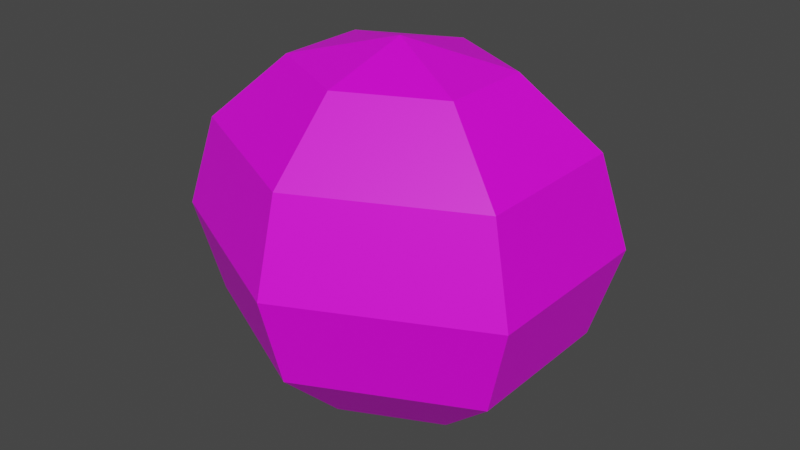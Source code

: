 # Source: model-collectable-resources-low.blend  (saved by Blender 3.0.42; exported with 4.5.12 LTS)
import bpy
from mathutils import Matrix  # noqa: F401  (used for matrix-valued properties, if any)

bpy.ops.wm.read_factory_settings(use_empty=True)
scene = bpy.context.scene
scene.name = 'Scene'

# ---- collections
col_collection = bpy.data.collections.new('Collection'); scene.collection.children.link(col_collection)

# ---- images (referenced by path relative to the original .blend; pixels are not part of the script)
import os
ASSET_DIR = os.environ.get("B2B_ASSET_DIR", "")  # directory of the original .blend (textures are referenced by path, not embedded)
HERE = os.path.dirname(os.path.abspath(__file__))  # packed textures are extracted next to this script under _unpacked/

def load_image(name, relpath, width, height, colorspace="sRGB"):
    """Load a texture the original file referenced (path relative to the .blend, or extracted next to this script)."""
    p = next((c for c in (os.path.join(HERE, relpath), os.path.join(ASSET_DIR, relpath)) if relpath and os.path.exists(c)), "")
    if p:
        img = bpy.data.images.load(p, check_existing=True)
        img.name = name
    else:  # same state as the original file: an image datablock whose file is absent (Cycles renders it pink)
        img = bpy.data.images.new(name, width, height)
        img.source = "FILE"
        img.filepath = "//" + (relpath or name)
    img.colorspace_settings.name = colorspace
    return img
img_texture_collectable_resource_tga = load_image('texture-collectable-resource.tga', 'texture-collectable-resource.tga', 1024, 1024, 'sRGB')

# ---- materials (node trees are filled in below, after node groups)
mat_material_metal = bpy.data.materials.new('material_metal')
mat_material_metal.use_transparent_shadow = False
mat_material_glass = bpy.data.materials.new('material_glass')
mat_material_glass.use_transparent_shadow = False
mat_material_emissive = bpy.data.materials.new('material_emissive')
mat_material_emissive.use_transparent_shadow = False

# ---- material node trees
mat_material_metal.use_nodes = True; mat_material_metal.node_tree.nodes.clear()
_N = mat_material_metal.node_tree.nodes; _L = mat_material_metal.node_tree.links
n0 = _N.new('ShaderNodeBsdfPrincipled'); n0.name = 'Principled BSDF'; n0.location = (10, 300)
n0.distribution = 'GGX'
n0.subsurface_method = 'RANDOM_WALK_SKIN'
n0.inputs[3].default_value = 1.45
n0.inputs[27].default_value = (0.0, 0.0, 0.0, 1.0)
n0.inputs[28].default_value = 1.0
n1 = _N.new('ShaderNodeOutputMaterial'); n1.name = 'Material Output'; n1.location = (300, 300)
n2 = _N.new('ShaderNodeTexImage'); n2.name = 'Image Texture'; n2.location = (-280, 280)
n2.image = img_texture_collectable_resource_tga
_L.new(n0.outputs[0], n1.inputs[0])
_L.new(n2.outputs[0], n0.inputs[0])
n1.is_active_output = True
mat_material_glass.use_nodes = True; mat_material_glass.node_tree.nodes.clear()
_N = mat_material_glass.node_tree.nodes; _L = mat_material_glass.node_tree.links
n0 = _N.new('ShaderNodeBsdfPrincipled'); n0.name = 'Principled BSDF'; n0.location = (10, 300)
n0.distribution = 'GGX'
n0.subsurface_method = 'RANDOM_WALK_SKIN'
n0.inputs[3].default_value = 1.45
n0.inputs[27].default_value = (0.0, 0.0, 0.0, 1.0)
n0.inputs[28].default_value = 1.0
n1 = _N.new('ShaderNodeOutputMaterial'); n1.name = 'Material Output'; n1.location = (300, 300)
n2 = _N.new('ShaderNodeTexImage'); n2.name = 'Image Texture'; n2.location = (-280, 280)
n2.image = img_texture_collectable_resource_tga
_L.new(n0.outputs[0], n1.inputs[0])
_L.new(n2.outputs[0], n0.inputs[0])
n1.is_active_output = True
mat_material_emissive.use_nodes = True; mat_material_emissive.node_tree.nodes.clear()
_N = mat_material_emissive.node_tree.nodes; _L = mat_material_emissive.node_tree.links
n0 = _N.new('ShaderNodeBsdfPrincipled'); n0.name = 'Principled BSDF'; n0.location = (10, 300)
n0.distribution = 'GGX'
n0.subsurface_method = 'RANDOM_WALK_SKIN'
n0.inputs[3].default_value = 1.45
n0.inputs[27].default_value = (0.0, 0.0, 0.0, 1.0)
n0.inputs[28].default_value = 1.0
n1 = _N.new('ShaderNodeOutputMaterial'); n1.name = 'Material Output'; n1.location = (300, 300)
n2 = _N.new('ShaderNodeTexImage'); n2.name = 'Image Texture'; n2.location = (-280, 280)
n2.image = img_texture_collectable_resource_tga
_L.new(n0.outputs[0], n1.inputs[0])
_L.new(n2.outputs[0], n0.inputs[0])
n1.is_active_output = True

# ---- world
world_world = bpy.data.worlds.new('World'); scene.world = world_world
world_world.use_nodes = True; world_world.node_tree.nodes.clear()
_N = world_world.node_tree.nodes; _L = world_world.node_tree.links
n0 = _N.new('ShaderNodeOutputWorld'); n0.name = 'World Output'; n0.location = (300, 300)
n1 = _N.new('ShaderNodeBackground'); n1.name = 'Background'; n1.location = (10, 300)
n1.inputs[0].default_value = (0.05088, 0.05088, 0.05088, 1.0)
_L.new(n1.outputs[0], n0.inputs[0])
n0.is_active_output = True
world_world.color = (0.05088, 0.05088, 0.05088)
world_world.use_sun_shadow = False
world_world.sun_shadow_jitter_overblur = 0.0

# ---- meshes
me_sphere = bpy.data.meshes.new('Sphere')
me_sphere.from_pydata([(0.0, 0.07497, 0.2814), (0.0, 0.1298, 0.2265), (0.0, 0.1499, 0.1516), (0.0, 0.1298, 0.07658), (0.0, 0.07497, 0.02171), (0.07633, 0.03748, 0.2814), (0.1322, 0.06492, 0.2265), (0.1527, 0.07497, 0.1516), (0.1322, 0.06492, 0.07658), (0.07633, 0.03748, 0.02171), (0.07633, -0.03748, 0.2814), (0.1322, -0.06492, 0.2265), (0.1527, -0.07497, 0.1516), (0.1322, -0.06492, 0.07658), (0.07633, -0.03748, 0.02171), (-7.668e-09, -0.07497, 0.2814), (-2.343e-08, -0.1298, 0.2265), (-2.868e-08, -0.1499, 0.1516), (-1.818e-08, -0.1298, 0.07658), (-1.818e-08, -0.07497, 0.02171), (0.0, -1.311e-08, 0.001618), (-1.335e-08, -1.966e-08, 0.3015), (-0.07633, -0.03748, 0.2814), (-0.1322, -0.06492, 0.2265), (-0.1527, -0.07497, 0.1516), (-0.1322, -0.06492, 0.07658), (-0.07633, -0.03748, 0.02171), (-0.07633, 0.03748, 0.2814), (-0.1322, 0.06492, 0.2265), (-0.1527, 0.07497, 0.1516), (-0.1322, 0.06492, 0.07658), (-0.07633, 0.03748, 0.02171), (-2.708e-09, 0.07549, 0.2549), (0.07687, 0.03775, 0.2549), (0.07687, -0.03775, 0.2549), (-1.633e-08, -0.07549, 0.2549), (-0.07687, -0.03775, 0.2549), (-0.07687, 0.03775, 0.2549), (-3.679e-09, 0.07528, 0.04503), (0.07666, 0.03764, 0.04503), (0.07666, -0.03764, 0.04503), (-1.422e-08, -0.07528, 0.04503), (-0.07666, -0.03764, 0.04503), (-0.07666, 0.03764, 0.04503), (-2.801e-10, 0.07214, 0.1501), (-2.801e-10, 0.05101, 0.09913), (0.05998, -1.336e-08, 0.2012), (0.08482, -1.428e-08, 0.1501), (0.05998, -1.336e-08, 0.09913), (-2.801e-10, -1.744e-08, 0.2223), (-5.523e-09, -0.05101, 0.2012), (-7.695e-09, -0.07214, 0.1501), (-5.523e-09, -0.05101, 0.09913), (-2.801e-10, -1.113e-08, 0.078), (-0.05998, -4.44e-09, 0.2012), (-0.08482, -1.669e-09, 0.1501), (-0.05998, -4.44e-09, 0.09913), (1.021e-08, 0.05101, 0.2012)], [], [(4, 3, 8, 9), (2, 1, 6, 7), (0, 21, 5), (20, 4, 9), (3, 2, 7, 8), (1, 0, 5, 6), (7, 6, 11, 12), (5, 21, 10), (20, 9, 14), (8, 7, 12, 13), (6, 5, 10, 11), (9, 8, 13, 14), (10, 21, 15), (20, 14, 19), (13, 12, 17, 18), (11, 10, 15, 16), (14, 13, 18, 19), (12, 11, 16, 17), (20, 19, 26), (18, 17, 24, 25), (16, 15, 22, 23), (19, 18, 25, 26), (17, 16, 23, 24), (15, 21, 22), (20, 26, 31), (25, 24, 29, 30), (23, 22, 27, 28), (26, 25, 30, 31), (24, 23, 28, 29), (22, 21, 27), (20, 31, 4), (30, 29, 2, 3), (28, 27, 0, 1), (31, 30, 3, 4), (29, 28, 1, 2), (27, 21, 0), (6, 33, 32, 1), (8, 3, 38, 39), (32, 33, 34, 35, 36, 37), (1, 32, 37, 28), (16, 35, 34, 11), (11, 34, 33, 6), (23, 36, 35, 16), (28, 37, 36, 23), (38, 43, 42, 41, 40, 39), (3, 30, 43, 38), (18, 13, 40, 41), (25, 18, 41, 42), (30, 25, 42, 43), (13, 8, 39, 40), (53, 45, 48), (44, 57, 46, 47), (45, 44, 47, 48), (57, 49, 46), (53, 48, 52), (47, 46, 50, 51), (48, 47, 51, 52), (46, 49, 50), (53, 52, 56), (51, 50, 54, 55), (52, 51, 55, 56), (50, 49, 54), (53, 56, 45), (55, 54, 57, 44), (56, 55, 44, 45), (54, 49, 57)])
me_sphere.polygons.foreach_set('material_index', [0, 1, 0, 0, 1, 0, 1, 0, 0, 1, 0, 0, 0, 0, 1, 0, 0, 1, 0, 1, 0, 0, 1, 0, 0, 1, 0, 0, 1, 0, 0, 1, 0, 0, 1, 0, 0, 0, 0, 0, 0, 0, 0, 0, 0, 0, 0, 0, 0, 0, 2, 2, 2, 2, 2, 2, 2, 2, 2, 2, 2, 2, 2, 2, 2, 2])
_uv = me_sphere.uv_layers.new(name='UVMap')
_uv.uv.foreach_set('vector', [0.1031, 0.336, 0.05893, 0.3399, 0.1112, 0.2515, 0.1332, 0.2849, 0.856, 0.3202, 0.9481, 0.3104, 0.9481, 0.4108, 0.856, 0.4362, 0.1128, 0.1565, 0.167, 0.1343, 0.167, 0.1915, 0.1634, 0.3345, 0.1031, 0.336, 0.1332, 0.2849, 0.7639, 0.3104, 0.856, 0.3202, 0.856, 0.4362, 0.7639, 0.4108, 0.07321, 0.1728, 0.1128, 0.1565, 0.167, 0.1915, 0.167, 0.2335, 0.6608, 0.05683, 0.7528, 0.08225, 0.7528, 0.1461, 0.6608, 0.1305, 0.167, 0.1915, 0.167, 0.1343, 0.2211, 0.1693, 0.1634, 0.3345, 0.1332, 0.2849, 0.1936, 0.2849, 0.5687, 0.08225, 0.6608, 0.05683, 0.6608, 0.1305, 0.5687, 0.1461, 0.167, 0.2335, 0.167, 0.1915, 0.2211, 0.1693, 0.2608, 0.1949, 0.1332, 0.2849, 0.1112, 0.2515, 0.2156, 0.2515, 0.1936, 0.2849, 0.2211, 0.1693, 0.167, 0.1343, 0.2211, 0.112, 0.1634, 0.3345, 0.1936, 0.2849, 0.2237, 0.336, 0.5687, 0.1461, 0.6608, 0.1305, 0.6608, 0.3202, 0.5687, 0.3104, 0.2608, 0.1949, 0.2211, 0.1693, 0.2211, 0.112, 0.2608, 0.09576, 0.1936, 0.2849, 0.2156, 0.2515, 0.2679, 0.3399, 0.2237, 0.336, 0.6608, 0.1305, 0.7528, 0.1461, 0.7528, 0.3104, 0.6608, 0.3202, 0.1634, 0.3345, 0.2237, 0.336, 0.1936, 0.3871, 0.5687, 0.3104, 0.6608, 0.3202, 0.6608, 0.4362, 0.5687, 0.4108, 0.2608, 0.09576, 0.2211, 0.112, 0.167, 0.07704, 0.167, 0.03513, 0.2237, 0.336, 0.2679, 0.3399, 0.2156, 0.4284, 0.1936, 0.3871, 0.6608, 0.3202, 0.7528, 0.3104, 0.7528, 0.4108, 0.6608, 0.4362, 0.2211, 0.112, 0.167, 0.1343, 0.167, 0.07704, 0.1634, 0.3345, 0.1936, 0.3871, 0.1332, 0.3871, 0.7639, 0.08225, 0.856, 0.05683, 0.856, 0.1305, 0.7639, 0.1461, 0.167, 0.03513, 0.167, 0.07704, 0.1128, 0.09928, 0.07321, 0.07366, 0.1936, 0.3871, 0.2156, 0.4284, 0.1112, 0.4284, 0.1332, 0.3871, 0.856, 0.05683, 0.9481, 0.08225, 0.9481, 0.1461, 0.856, 0.1305, 0.167, 0.07704, 0.167, 0.1343, 0.1128, 0.09928, 0.1634, 0.3345, 0.1332, 0.3871, 0.1031, 0.336, 0.7639, 0.1461, 0.856, 0.1305, 0.856, 0.3202, 0.7639, 0.3104, 0.07321, 0.07366, 0.1128, 0.09928, 0.1128, 0.1565, 0.07321, 0.1728, 0.1332, 0.3871, 0.1112, 0.4284, 0.05893, 0.3399, 0.1031, 0.336, 0.856, 0.1305, 0.9481, 0.1461, 0.9481, 0.3104, 0.856, 0.3202, 0.1128, 0.09928, 0.167, 0.1343, 0.1128, 0.1565, 0.167, 0.2335, 0.167, 0.1919, 0.1125, 0.1567, 0.07321, 0.1728, 0.2745, 0.3073, 0.2745, 0.2082, 0.3139, 0.2244, 0.3139, 0.2818, 0.1125, 0.1567, 0.167, 0.1919, 0.2215, 0.1695, 0.2215, 0.1119, 0.167, 0.07664, 0.1125, 0.09904, 0.07321, 0.1728, 0.1125, 0.1567, 0.1125, 0.09904, 0.07321, 0.07366, 0.2608, 0.09576, 0.2215, 0.1119, 0.2215, 0.1695, 0.2608, 0.1949, 0.2608, 0.1949, 0.2215, 0.1695, 0.167, 0.1919, 0.167, 0.2335, 0.167, 0.03513, 0.167, 0.07664, 0.2215, 0.1119, 0.2608, 0.09576, 0.07321, 0.07366, 0.1125, 0.09904, 0.167, 0.07664, 0.167, 0.03513, 0.3139, 0.2244, 0.3683, 0.1892, 0.4227, 0.2115, 0.4227, 0.269, 0.3683, 0.3042, 0.3139, 0.2818, 0.2745, 0.2082, 0.3683, 0.1475, 0.3683, 0.1892, 0.3139, 0.2244, 0.4621, 0.2852, 0.3683, 0.3459, 0.3683, 0.3042, 0.4227, 0.269, 0.4621, 0.1861, 0.4621, 0.2852, 0.4227, 0.269, 0.4227, 0.2115, 0.3683, 0.1475, 0.4621, 0.1861, 0.4227, 0.2115, 0.3683, 0.1892, 0.3683, 0.3459, 0.2745, 0.3073, 0.3139, 0.2818, 0.3683, 0.3042, 0.5487, 0.5424, 0.602, 0.6491, 0.4953, 0.6491, 0.602, 0.7558, 0.602, 0.8625, 0.4953, 0.8625, 0.4953, 0.7558, 0.602, 0.6491, 0.602, 0.7558, 0.4953, 0.7558, 0.4953, 0.6491, 0.602, 0.8625, 0.5487, 0.9692, 0.4953, 0.8625, 0.442, 0.5424, 0.4953, 0.6491, 0.3887, 0.6491, 0.4953, 0.7558, 0.4953, 0.8625, 0.3887, 0.8625, 0.3887, 0.7558, 0.4953, 0.6491, 0.4953, 0.7558, 0.3887, 0.7558, 0.3887, 0.6491, 0.4953, 0.8625, 0.442, 0.9692, 0.3887, 0.8625, 0.3353, 0.5424, 0.3887, 0.6491, 0.282, 0.6491, 0.3887, 0.7558, 0.3887, 0.8625, 0.282, 0.8625, 0.282, 0.7558, 0.3887, 0.6491, 0.3887, 0.7558, 0.282, 0.7558, 0.282, 0.6491, 0.3887, 0.8625, 0.3353, 0.9692, 0.282, 0.8625, 0.6554, 0.5424, 0.7087, 0.6491, 0.602, 0.6491, 0.7087, 0.7558, 0.7087, 0.8625, 0.602, 0.8625, 0.602, 0.7558, 0.7087, 0.6491, 0.7087, 0.7558, 0.602, 0.7558, 0.602, 0.6491, 0.7087, 0.8625, 0.6554, 0.9692, 0.602, 0.8625])
me_sphere.materials.append(mat_material_metal)
me_sphere.materials.append(mat_material_glass)
me_sphere.materials.append(mat_material_emissive)
me_sphere.use_remesh_fix_poles = True
me_sphere.use_remesh_preserve_attributes = False
me_sphere.update()

# ---- objects
ob_mesh = bpy.data.objects.new('mesh', me_sphere)

# ---- transforms, parenting, visibility, modifiers, constraints
ob_mesh.location = (0.0, 0.0, 0.0)

# ---- collection membership
col_collection.objects.link(ob_mesh)

# ---- scene / render settings (as saved in the file)
scene.frame_start = 1; scene.frame_end = 250; scene.frame_set(1)
scene.render.engine = 'BLENDER_EEVEE_NEXT'
scene.cycles.sampling_pattern = 'TABULATED_SOBOL'
scene.cycles.use_light_tree = False
scene.view_settings.view_transform = 'Filmic'
bpy.context.view_layer.update()

# ---- added for rendering (the .blend has no active camera and no usable light): camera, sun
cam_auto = bpy.data.cameras.new('AutoCamera')
cam_auto.lens = 50.0
cam_auto.sensor_width = 36.0
cam_auto.clip_end = 1000.0
ob_auto_camera = bpy.data.objects.new('AutoCamera', cam_auto)
scene.collection.objects.link(ob_auto_camera)
ob_auto_camera.location = (0.483483, -0.58018, 0.538337)
ob_auto_camera.rotation_euler = (1.09748, -7.21219e-08, 0.694738)
scene.camera = ob_auto_camera
light_auto_sun = bpy.data.lights.new('AutoSun', 'SUN')
light_auto_sun.energy = 3.0
light_auto_sun.angle = 0.0523599
ob_auto_sun = bpy.data.objects.new('AutoSun', light_auto_sun)
scene.collection.objects.link(ob_auto_sun)
ob_auto_sun.rotation_euler = (0.872665, 0.174533, 0.523599)
bpy.context.view_layer.update()
